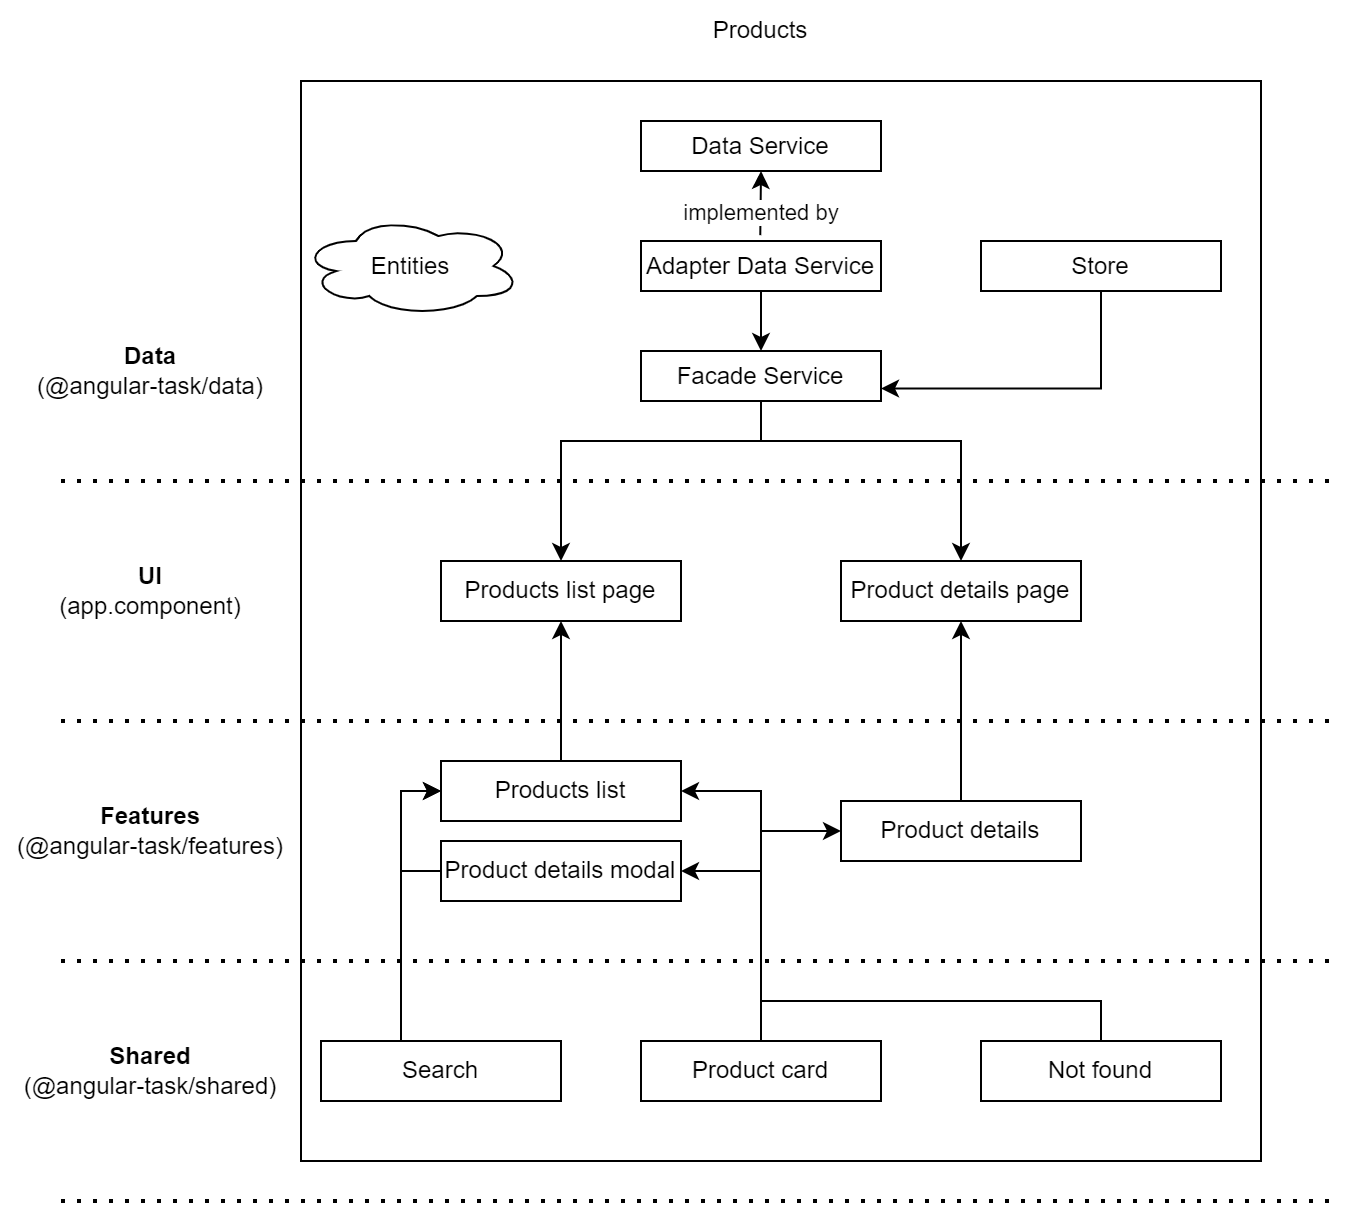

The diagram above was exported from draw.io. Its source (the exported page's mxGraphModel, read from the mxfile embedded in the PNG):
<mxGraphModel dx="1038" dy="539" grid="1" gridSize="10" guides="1" tooltips="1" connect="1" arrows="1" fold="1" page="1" pageScale="1" pageWidth="827" pageHeight="1169" math="0" shadow="0">
  <root>
    <mxCell id="0" />
    <mxCell id="1" parent="0" />
    <mxCell id="YbGBRwi39cJ5FK0rkuwo-19" value="&lt;b&gt;Shared&lt;/b&gt;&lt;br&gt;(@angular-task/shared)" style="text;html=1;strokeColor=none;fillColor=none;align=center;verticalAlign=middle;whiteSpace=wrap;rounded=0;" parent="1" vertex="1">
      <mxGeometry x="20" y="840" width="130" height="30" as="geometry" />
    </mxCell>
    <mxCell id="YbGBRwi39cJ5FK0rkuwo-20" value="&lt;b&gt;Features&lt;/b&gt;&lt;br&gt;(@angular-task/features)" style="text;html=1;strokeColor=none;fillColor=none;align=center;verticalAlign=middle;whiteSpace=wrap;rounded=0;" parent="1" vertex="1">
      <mxGeometry x="10" y="720" width="150" height="30" as="geometry" />
    </mxCell>
    <mxCell id="YbGBRwi39cJ5FK0rkuwo-21" value="&lt;b&gt;Data&lt;/b&gt;&lt;br&gt;(@angular-task/data)" style="text;html=1;strokeColor=none;fillColor=none;align=center;verticalAlign=middle;whiteSpace=wrap;rounded=0;" parent="1" vertex="1">
      <mxGeometry x="20" y="490" width="130" height="30" as="geometry" />
    </mxCell>
    <mxCell id="YbGBRwi39cJ5FK0rkuwo-23" value="&lt;b&gt;UI&lt;/b&gt;&lt;br&gt;(app.component)" style="text;html=1;strokeColor=none;fillColor=none;align=center;verticalAlign=middle;whiteSpace=wrap;rounded=0;" parent="1" vertex="1">
      <mxGeometry x="40" y="600" width="90" height="30" as="geometry" />
    </mxCell>
    <mxCell id="YbGBRwi39cJ5FK0rkuwo-24" value="" style="endArrow=none;dashed=1;html=1;dashPattern=1 3;strokeWidth=2;rounded=0;" parent="1" edge="1">
      <mxGeometry width="50" height="50" relative="1" as="geometry">
        <mxPoint x="40" y="560" as="sourcePoint" />
        <mxPoint x="680" y="560" as="targetPoint" />
      </mxGeometry>
    </mxCell>
    <mxCell id="YbGBRwi39cJ5FK0rkuwo-25" value="" style="endArrow=none;dashed=1;html=1;dashPattern=1 3;strokeWidth=2;rounded=0;" parent="1" edge="1">
      <mxGeometry width="50" height="50" relative="1" as="geometry">
        <mxPoint x="40" y="680" as="sourcePoint" />
        <mxPoint x="680" y="680" as="targetPoint" />
      </mxGeometry>
    </mxCell>
    <mxCell id="YbGBRwi39cJ5FK0rkuwo-26" value="" style="endArrow=none;dashed=1;html=1;dashPattern=1 3;strokeWidth=2;rounded=0;" parent="1" edge="1">
      <mxGeometry width="50" height="50" relative="1" as="geometry">
        <mxPoint x="40" y="800" as="sourcePoint" />
        <mxPoint x="680" y="800" as="targetPoint" />
      </mxGeometry>
    </mxCell>
    <mxCell id="YbGBRwi39cJ5FK0rkuwo-27" value="" style="endArrow=none;dashed=1;html=1;dashPattern=1 3;strokeWidth=2;rounded=0;" parent="1" edge="1">
      <mxGeometry width="50" height="50" relative="1" as="geometry">
        <mxPoint x="40" y="920" as="sourcePoint" />
        <mxPoint x="680" y="920" as="targetPoint" />
      </mxGeometry>
    </mxCell>
    <mxCell id="YbGBRwi39cJ5FK0rkuwo-32" value="Data Service" style="rounded=0;whiteSpace=wrap;html=1;" parent="1" vertex="1">
      <mxGeometry x="330" y="380" width="120" height="25" as="geometry" />
    </mxCell>
    <mxCell id="YbGBRwi39cJ5FK0rkuwo-52" style="edgeStyle=orthogonalEdgeStyle;rounded=0;orthogonalLoop=1;jettySize=auto;html=1;exitX=0.5;exitY=1;exitDx=0;exitDy=0;entryX=0.5;entryY=0;entryDx=0;entryDy=0;" parent="1" source="YbGBRwi39cJ5FK0rkuwo-33" target="YbGBRwi39cJ5FK0rkuwo-36" edge="1">
      <mxGeometry relative="1" as="geometry">
        <Array as="points">
          <mxPoint x="390" y="540" />
          <mxPoint x="290" y="540" />
        </Array>
      </mxGeometry>
    </mxCell>
    <mxCell id="YbGBRwi39cJ5FK0rkuwo-54" style="edgeStyle=orthogonalEdgeStyle;rounded=0;orthogonalLoop=1;jettySize=auto;html=1;" parent="1" source="YbGBRwi39cJ5FK0rkuwo-33" target="YbGBRwi39cJ5FK0rkuwo-37" edge="1">
      <mxGeometry relative="1" as="geometry">
        <Array as="points">
          <mxPoint x="390" y="540" />
          <mxPoint x="490" y="540" />
        </Array>
      </mxGeometry>
    </mxCell>
    <mxCell id="YbGBRwi39cJ5FK0rkuwo-33" value="Facade Service" style="rounded=0;whiteSpace=wrap;html=1;" parent="1" vertex="1">
      <mxGeometry x="330" y="495" width="120" height="25" as="geometry" />
    </mxCell>
    <mxCell id="YbGBRwi39cJ5FK0rkuwo-72" style="edgeStyle=orthogonalEdgeStyle;rounded=0;orthogonalLoop=1;jettySize=auto;html=1;entryX=1;entryY=0.75;entryDx=0;entryDy=0;" parent="1" source="YbGBRwi39cJ5FK0rkuwo-34" target="YbGBRwi39cJ5FK0rkuwo-33" edge="1">
      <mxGeometry relative="1" as="geometry">
        <Array as="points">
          <mxPoint x="560" y="514" />
        </Array>
      </mxGeometry>
    </mxCell>
    <mxCell id="YbGBRwi39cJ5FK0rkuwo-34" value="Store" style="rounded=0;whiteSpace=wrap;html=1;" parent="1" vertex="1">
      <mxGeometry x="500" y="440" width="120" height="25" as="geometry" />
    </mxCell>
    <mxCell id="YbGBRwi39cJ5FK0rkuwo-71" style="edgeStyle=orthogonalEdgeStyle;rounded=0;orthogonalLoop=1;jettySize=auto;html=1;entryX=0.5;entryY=0;entryDx=0;entryDy=0;" parent="1" source="YbGBRwi39cJ5FK0rkuwo-35" target="YbGBRwi39cJ5FK0rkuwo-33" edge="1">
      <mxGeometry relative="1" as="geometry" />
    </mxCell>
    <mxCell id="YbGBRwi39cJ5FK0rkuwo-35" value="Adapter Data Service" style="rounded=0;whiteSpace=wrap;html=1;" parent="1" vertex="1">
      <mxGeometry x="330" y="440" width="120" height="25" as="geometry" />
    </mxCell>
    <mxCell id="YbGBRwi39cJ5FK0rkuwo-36" value="Products list page" style="rounded=0;whiteSpace=wrap;html=1;" parent="1" vertex="1">
      <mxGeometry x="230" y="600" width="120" height="30" as="geometry" />
    </mxCell>
    <mxCell id="YbGBRwi39cJ5FK0rkuwo-37" value="Product details page" style="rounded=0;whiteSpace=wrap;html=1;" parent="1" vertex="1">
      <mxGeometry x="430" y="600" width="120" height="30" as="geometry" />
    </mxCell>
    <mxCell id="YbGBRwi39cJ5FK0rkuwo-49" style="edgeStyle=orthogonalEdgeStyle;rounded=0;orthogonalLoop=1;jettySize=auto;html=1;entryX=0.5;entryY=1;entryDx=0;entryDy=0;" parent="1" source="YbGBRwi39cJ5FK0rkuwo-38" target="YbGBRwi39cJ5FK0rkuwo-36" edge="1">
      <mxGeometry relative="1" as="geometry" />
    </mxCell>
    <mxCell id="YbGBRwi39cJ5FK0rkuwo-38" value="Products list" style="rounded=0;whiteSpace=wrap;html=1;" parent="1" vertex="1">
      <mxGeometry x="230" y="700" width="120" height="30" as="geometry" />
    </mxCell>
    <mxCell id="YbGBRwi39cJ5FK0rkuwo-50" style="edgeStyle=orthogonalEdgeStyle;rounded=0;orthogonalLoop=1;jettySize=auto;html=1;exitX=0.5;exitY=0;exitDx=0;exitDy=0;entryX=0.5;entryY=1;entryDx=0;entryDy=0;" parent="1" source="YbGBRwi39cJ5FK0rkuwo-39" target="YbGBRwi39cJ5FK0rkuwo-37" edge="1">
      <mxGeometry relative="1" as="geometry" />
    </mxCell>
    <mxCell id="YbGBRwi39cJ5FK0rkuwo-39" value="Product details" style="rounded=0;whiteSpace=wrap;html=1;" parent="1" vertex="1">
      <mxGeometry x="430" y="720" width="120" height="30" as="geometry" />
    </mxCell>
    <mxCell id="YbGBRwi39cJ5FK0rkuwo-42" value="Product card" style="rounded=0;whiteSpace=wrap;html=1;" parent="1" vertex="1">
      <mxGeometry x="330" y="840" width="120" height="30" as="geometry" />
    </mxCell>
    <mxCell id="YbGBRwi39cJ5FK0rkuwo-48" style="edgeStyle=orthogonalEdgeStyle;rounded=0;orthogonalLoop=1;jettySize=auto;html=1;exitX=0;exitY=0.5;exitDx=0;exitDy=0;entryX=0;entryY=0.5;entryDx=0;entryDy=0;" parent="1" source="YbGBRwi39cJ5FK0rkuwo-47" target="YbGBRwi39cJ5FK0rkuwo-38" edge="1">
      <mxGeometry relative="1" as="geometry" />
    </mxCell>
    <mxCell id="YbGBRwi39cJ5FK0rkuwo-47" value="Product details modal" style="rounded=0;whiteSpace=wrap;html=1;" parent="1" vertex="1">
      <mxGeometry x="230" y="740" width="120" height="30" as="geometry" />
    </mxCell>
    <mxCell id="YbGBRwi39cJ5FK0rkuwo-55" value="Not found" style="rounded=0;whiteSpace=wrap;html=1;" parent="1" vertex="1">
      <mxGeometry x="500" y="840" width="120" height="30" as="geometry" />
    </mxCell>
    <mxCell id="YbGBRwi39cJ5FK0rkuwo-56" value="" style="endArrow=none;html=1;rounded=0;exitX=0.5;exitY=0;exitDx=0;exitDy=0;entryX=0.5;entryY=0;entryDx=0;entryDy=0;" parent="1" source="YbGBRwi39cJ5FK0rkuwo-42" target="YbGBRwi39cJ5FK0rkuwo-55" edge="1">
      <mxGeometry width="50" height="50" relative="1" as="geometry">
        <mxPoint x="560" y="850" as="sourcePoint" />
        <mxPoint x="610" y="800" as="targetPoint" />
        <Array as="points">
          <mxPoint x="390" y="820" />
          <mxPoint x="560" y="820" />
        </Array>
      </mxGeometry>
    </mxCell>
    <mxCell id="YbGBRwi39cJ5FK0rkuwo-57" value="" style="endArrow=classic;html=1;rounded=0;entryX=1;entryY=0.5;entryDx=0;entryDy=0;" parent="1" target="YbGBRwi39cJ5FK0rkuwo-38" edge="1">
      <mxGeometry width="50" height="50" relative="1" as="geometry">
        <mxPoint x="420" y="820" as="sourcePoint" />
        <mxPoint x="480" y="800" as="targetPoint" />
        <Array as="points">
          <mxPoint x="390" y="820" />
          <mxPoint x="390" y="715" />
        </Array>
      </mxGeometry>
    </mxCell>
    <mxCell id="YbGBRwi39cJ5FK0rkuwo-58" value="" style="endArrow=classic;html=1;rounded=0;entryX=1;entryY=0.5;entryDx=0;entryDy=0;" parent="1" target="YbGBRwi39cJ5FK0rkuwo-47" edge="1">
      <mxGeometry width="50" height="50" relative="1" as="geometry">
        <mxPoint x="390" y="755" as="sourcePoint" />
        <mxPoint x="390" y="800" as="targetPoint" />
      </mxGeometry>
    </mxCell>
    <mxCell id="YbGBRwi39cJ5FK0rkuwo-59" value="" style="endArrow=classic;html=1;rounded=0;entryX=0;entryY=0.5;entryDx=0;entryDy=0;" parent="1" target="YbGBRwi39cJ5FK0rkuwo-39" edge="1">
      <mxGeometry width="50" height="50" relative="1" as="geometry">
        <mxPoint x="390" y="735" as="sourcePoint" />
        <mxPoint x="390" y="800" as="targetPoint" />
      </mxGeometry>
    </mxCell>
    <mxCell id="YbGBRwi39cJ5FK0rkuwo-63" style="edgeStyle=orthogonalEdgeStyle;rounded=0;orthogonalLoop=1;jettySize=auto;html=1;exitX=0.5;exitY=0;exitDx=0;exitDy=0;entryX=0;entryY=0.5;entryDx=0;entryDy=0;" parent="1" source="YbGBRwi39cJ5FK0rkuwo-60" target="YbGBRwi39cJ5FK0rkuwo-38" edge="1">
      <mxGeometry relative="1" as="geometry">
        <Array as="points">
          <mxPoint x="210" y="840" />
          <mxPoint x="210" y="715" />
        </Array>
      </mxGeometry>
    </mxCell>
    <mxCell id="YbGBRwi39cJ5FK0rkuwo-60" value="Search" style="rounded=0;whiteSpace=wrap;html=1;" parent="1" vertex="1">
      <mxGeometry x="170" y="840" width="120" height="30" as="geometry" />
    </mxCell>
    <mxCell id="YbGBRwi39cJ5FK0rkuwo-68" value="" style="endArrow=classic;html=1;rounded=0;exitX=0.497;exitY=-0.117;exitDx=0;exitDy=0;entryX=0.5;entryY=1;entryDx=0;entryDy=0;exitPerimeter=0;" parent="1" source="YbGBRwi39cJ5FK0rkuwo-35" target="YbGBRwi39cJ5FK0rkuwo-32" edge="1">
      <mxGeometry relative="1" as="geometry">
        <mxPoint x="410" y="430" as="sourcePoint" />
        <mxPoint x="510" y="430" as="targetPoint" />
      </mxGeometry>
    </mxCell>
    <mxCell id="YbGBRwi39cJ5FK0rkuwo-69" value="implemented by" style="edgeLabel;resizable=0;html=1;align=center;verticalAlign=middle;" parent="YbGBRwi39cJ5FK0rkuwo-68" connectable="0" vertex="1">
      <mxGeometry relative="1" as="geometry">
        <mxPoint y="4" as="offset" />
      </mxGeometry>
    </mxCell>
    <mxCell id="YbGBRwi39cJ5FK0rkuwo-70" value="Entities" style="ellipse;shape=cloud;whiteSpace=wrap;html=1;" parent="1" vertex="1">
      <mxGeometry x="160" y="427.5" width="110" height="50" as="geometry" />
    </mxCell>
    <mxCell id="YbGBRwi39cJ5FK0rkuwo-77" value="" style="rounded=0;whiteSpace=wrap;html=1;fillColor=none;" parent="1" vertex="1">
      <mxGeometry x="160" y="360" width="480" height="540" as="geometry" />
    </mxCell>
    <mxCell id="YuuFb5cswPK0gA8ax5OM-1" value="Products" style="text;html=1;strokeColor=none;fillColor=none;align=center;verticalAlign=middle;whiteSpace=wrap;rounded=0;" vertex="1" parent="1">
      <mxGeometry x="360" y="320" width="60" height="30" as="geometry" />
    </mxCell>
  </root>
</mxGraphModel>